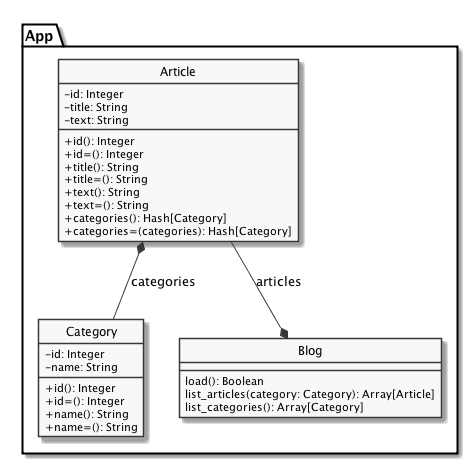

The diagram above was rendered by PlantUML. Its source (embedded in the PNG):
@startuml
skinparam classAttributeIconSize 0
skinparam monochrome true
hide circle

package App{

    Article *-- Category: categories
    Article --* Blog: articles

    class Blog {
      load(): Boolean
      list_articles(category: Category): Array[Article]
      list_categories(): Array[Category]
    }

    class Article{
      -id: Integer
      -title: String
      -text: String
      +id(): Integer
      +id=(): Integer
      +title(): String
      +title=(): String
      +text(): String
      +text=(): String
      +categories(): Hash[Category]
      +categories=(categories): Hash[Category]
    }

    class Category{
      -id: Integer
      -name: String
      +id(): Integer
      +id=(): Integer
      +name(): String
      +name=(): String
    }
}
@enduml